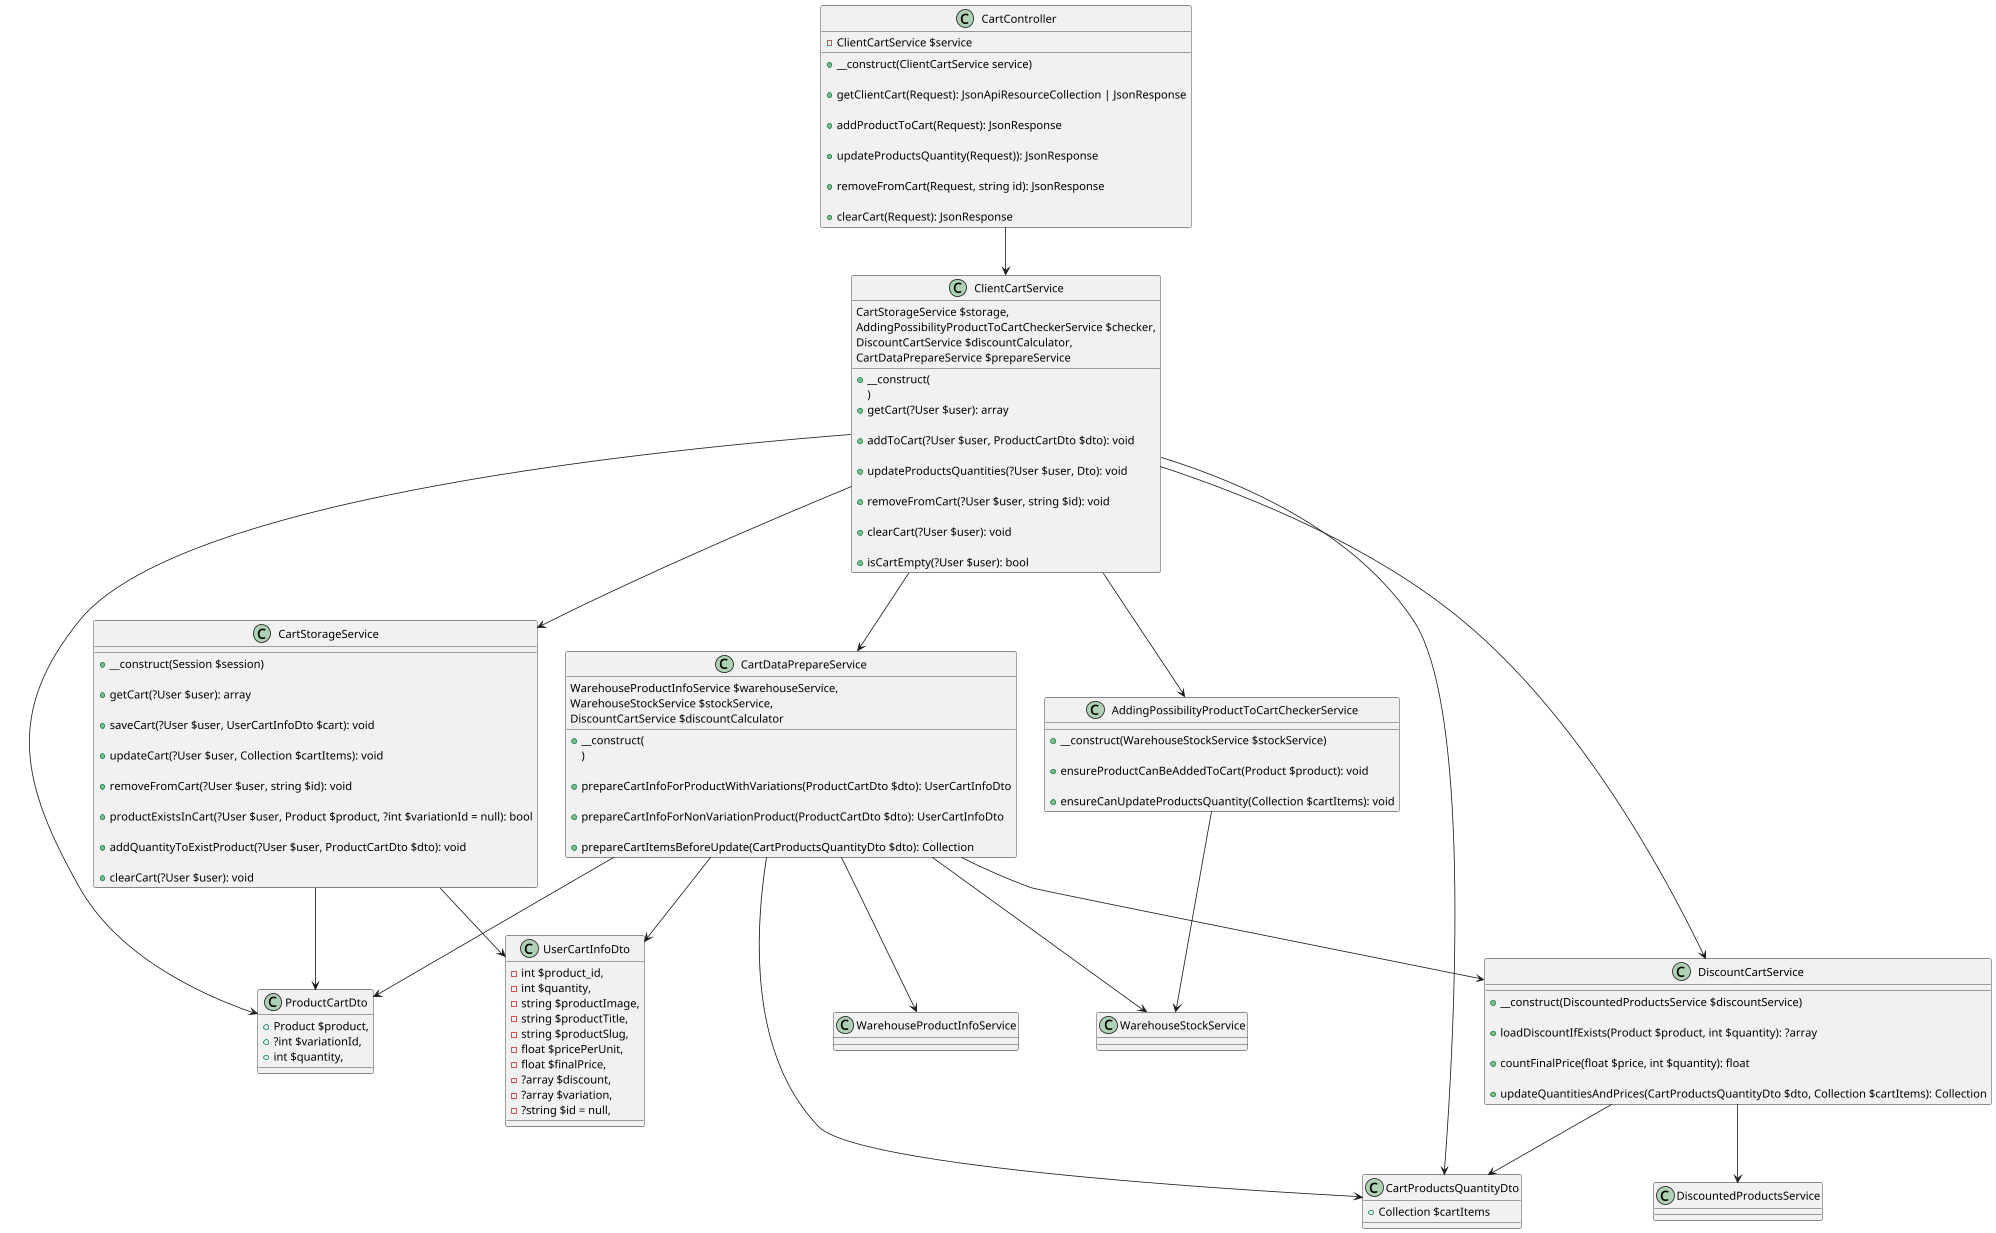

The diagram above was rendered by PlantUML. Its source (embedded in the PNG):
@startuml

class CartController {
    - ClientCartService $service
    + __construct(ClientCartService service)

    + getClientCart(Request): JsonApiResourceCollection | JsonResponse

    + addProductToCart(Request): JsonResponse

    + updateProductsQuantity(Request)): JsonResponse

    + removeFromCart(Request, string id): JsonResponse

    + clearCart(Request): JsonResponse
}

class ProductCartDto {
    + Product $product,
    + ?int $variationId,
    + int $quantity,
}

class CartProductsQuantityDto {
    + Collection $cartItems
}

class UserCartInfoDto {
    - int $product_id,
    - int $quantity,
    - string $productImage,
    - string $productTitle,
    - string $productSlug,
    - float $pricePerUnit,
    - float $finalPrice,
    - ?array $discount,
    - ?array $variation,
    - ?string $id = null,
}

class ClientCartService {
    + __construct(
            CartStorageService $storage,
            AddingPossibilityProductToCartCheckerService $checker,
            DiscountCartService $discountCalculator,
            CartDataPrepareService $prepareService
        )
    + getCart(?User $user): array

    + addToCart(?User $user, ProductCartDto $dto): void

    + updateProductsQuantities(?User $user, Dto): void

    + removeFromCart(?User $user, string $id): void

    + clearCart(?User $user): void

    + isCartEmpty(?User $user): bool
}

class CartStorageService {
    + __construct(Session $session)

    + getCart(?User $user): array

    + saveCart(?User $user, UserCartInfoDto $cart): void

    + updateCart(?User $user, Collection $cartItems): void

    + removeFromCart(?User $user, string $id): void

    + productExistsInCart(?User $user, Product $product, ?int $variationId = null): bool

    + addQuantityToExistProduct(?User $user, ProductCartDto $dto): void

    + clearCart(?User $user): void
}

class AddingPossibilityProductToCartCheckerService {
    + __construct(WarehouseStockService $stockService)

    + ensureProductCanBeAddedToCart(Product $product): void

    + ensureCanUpdateProductsQuantity(Collection $cartItems): void
}

class CartDataPrepareService {
    + __construct(
            WarehouseProductInfoService $warehouseService,
            WarehouseStockService $stockService,
            DiscountCartService $discountCalculator
        )

    + prepareCartInfoForProductWithVariations(ProductCartDto $dto): UserCartInfoDto

    + prepareCartInfoForNonVariationProduct(ProductCartDto $dto): UserCartInfoDto

    + prepareCartItemsBeforeUpdate(CartProductsQuantityDto $dto): Collection
}

class DiscountCartService {
    + __construct(DiscountedProductsService $discountService)

    + loadDiscountIfExists(Product $product, int $quantity): ?array

    + countFinalPrice(float $price, int $quantity): float

    + updateQuantitiesAndPrices(CartProductsQuantityDto $dto, Collection $cartItems): Collection
}

CartController --> ClientCartService

ClientCartService --> CartStorageService
ClientCartService --> AddingPossibilityProductToCartCheckerService
ClientCartService --> DiscountCartService
ClientCartService --> CartDataPrepareService

ClientCartService --> ProductCartDto
ClientCartService --> CartProductsQuantityDto

CartStorageService --> UserCartInfoDto
CartStorageService --> ProductCartDto

CartDataPrepareService --> ProductCartDto
CartDataPrepareService --> UserCartInfoDto
CartDataPrepareService --> CartProductsQuantityDto
CartDataPrepareService --> DiscountCartService

DiscountCartService --> CartProductsQuantityDto

AddingPossibilityProductToCartCheckerService --> WarehouseStockService

CartDataPrepareService --> WarehouseProductInfoService
CartDataPrepareService --> WarehouseStockService

DiscountCartService --> DiscountedProductsService

@enduml